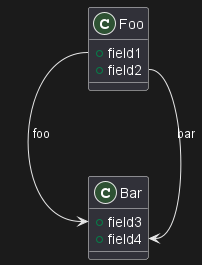

The diagram above was rendered by PlantUML. Its source (embedded in the PNG):
@startuml
class Foo {
+ field1
+ field2
}

class Bar {
+ field3
+ field4
}

Foo::field1 --> Bar::field3 : foo
Foo::field2 --> Bar::field4 : bar
@enduml